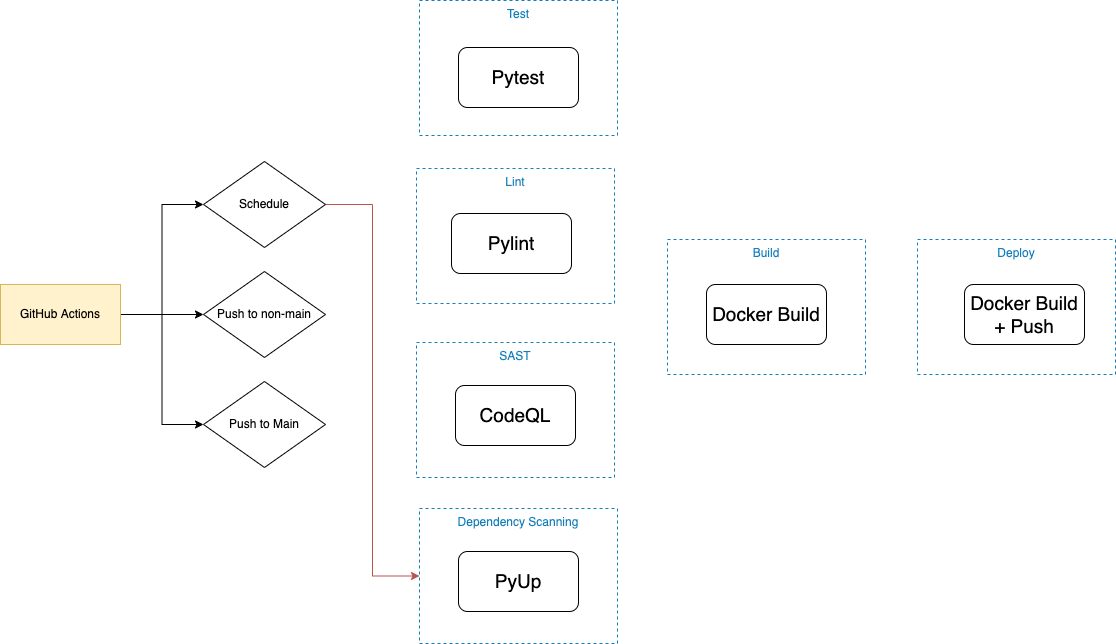

The diagram above was exported from draw.io. Its source (the exported page's mxGraphModel, read from the mxfile embedded in the PNG):
<mxGraphModel dx="989" dy="560" grid="1" gridSize="10" guides="1" tooltips="1" connect="1" arrows="1" fold="1" page="1" pageScale="1" pageWidth="827" pageHeight="1169" background="#ffffff" math="0" shadow="0">
  <root>
    <mxCell id="0" />
    <mxCell id="1" parent="0" />
    <mxCell id="2" style="edgeStyle=orthogonalEdgeStyle;rounded=0;orthogonalLoop=1;jettySize=auto;html=1;entryX=0;entryY=0.5;entryDx=0;entryDy=0;fontSize=19;" edge="1" parent="1" source="5" target="6">
      <mxGeometry relative="1" as="geometry" />
    </mxCell>
    <mxCell id="3" style="edgeStyle=orthogonalEdgeStyle;rounded=0;orthogonalLoop=1;jettySize=auto;html=1;entryX=0;entryY=0.5;entryDx=0;entryDy=0;fontSize=19;" edge="1" parent="1" source="5" target="8">
      <mxGeometry relative="1" as="geometry" />
    </mxCell>
    <mxCell id="4" style="html=1;exitX=1;exitY=0.5;exitDx=0;exitDy=0;entryX=0;entryY=0.5;entryDx=0;entryDy=0;edgeStyle=orthogonalEdgeStyle;elbow=vertical;rounded=0;" edge="1" parent="1" source="5" target="21">
      <mxGeometry relative="1" as="geometry" />
    </mxCell>
    <mxCell id="5" value="&lt;font color=&quot;#000000&quot;&gt;GitHub Actions&lt;/font&gt;" style="rounded=0;whiteSpace=wrap;html=1;fillColor=#fff2cc;strokeColor=#d6b656;" vertex="1" parent="1">
      <mxGeometry x="-131" y="933" width="120" height="60" as="geometry" />
    </mxCell>
    <mxCell id="6" value="Push to non-main" style="rhombus;whiteSpace=wrap;html=1;" vertex="1" parent="1">
      <mxGeometry x="72" y="920" width="122" height="86" as="geometry" />
    </mxCell>
    <mxCell id="8" value="Push to Main" style="rhombus;whiteSpace=wrap;html=1;" vertex="1" parent="1">
      <mxGeometry x="72" y="1030" width="122" height="86" as="geometry" />
    </mxCell>
    <mxCell id="9" value="Test" style="fillColor=none;strokeColor=#147EBA;dashed=1;verticalAlign=top;fontStyle=0;fontColor=#147EBA;" vertex="1" parent="1">
      <mxGeometry x="288" y="649" width="198" height="135" as="geometry" />
    </mxCell>
    <mxCell id="10" value="Lint" style="fillColor=none;strokeColor=#147EBA;dashed=1;verticalAlign=top;fontStyle=0;fontColor=#147EBA;" vertex="1" parent="1">
      <mxGeometry x="285" y="817" width="198" height="135" as="geometry" />
    </mxCell>
    <mxCell id="11" value="SAST" style="fillColor=none;strokeColor=#147EBA;dashed=1;verticalAlign=top;fontStyle=0;fontColor=#147EBA;" vertex="1" parent="1">
      <mxGeometry x="285" y="991" width="198" height="135" as="geometry" />
    </mxCell>
    <mxCell id="12" value="Build" style="fillColor=none;strokeColor=#147EBA;dashed=1;verticalAlign=top;fontStyle=0;fontColor=#147EBA;" vertex="1" parent="1">
      <mxGeometry x="536" y="888" width="198" height="135" as="geometry" />
    </mxCell>
    <mxCell id="13" value="Deploy" style="fillColor=none;strokeColor=#147EBA;dashed=1;verticalAlign=top;fontStyle=0;fontColor=#147EBA;" vertex="1" parent="1">
      <mxGeometry x="786" y="888" width="198" height="135" as="geometry" />
    </mxCell>
    <mxCell id="14" value="&lt;span style=&quot;font-size: 19px;&quot;&gt;Pytest&lt;/span&gt;" style="rounded=1;whiteSpace=wrap;html=1;" vertex="1" parent="1">
      <mxGeometry x="327" y="696" width="120" height="60" as="geometry" />
    </mxCell>
    <mxCell id="15" value="&lt;font style=&quot;font-size: 19px;&quot;&gt;Pylint&lt;/font&gt;" style="rounded=1;whiteSpace=wrap;html=1;" vertex="1" parent="1">
      <mxGeometry x="320" y="862" width="120" height="60" as="geometry" />
    </mxCell>
    <mxCell id="16" value="&lt;font style=&quot;font-size: 19px;&quot;&gt;Docker Build + Push&lt;/font&gt;" style="rounded=1;whiteSpace=wrap;html=1;" vertex="1" parent="1">
      <mxGeometry x="833" y="933" width="120" height="60" as="geometry" />
    </mxCell>
    <mxCell id="17" value="&lt;font style=&quot;font-size: 19px;&quot;&gt;Docker Build&lt;/font&gt;" style="rounded=1;whiteSpace=wrap;html=1;" vertex="1" parent="1">
      <mxGeometry x="575" y="933" width="120" height="60" as="geometry" />
    </mxCell>
    <mxCell id="18" value="&lt;font style=&quot;font-size: 19px;&quot;&gt;CodeQL&lt;/font&gt;" style="rounded=1;whiteSpace=wrap;html=1;" vertex="1" parent="1">
      <mxGeometry x="324" y="1034" width="120" height="60" as="geometry" />
    </mxCell>
    <mxCell id="19" value="Dependency Scanning" style="fillColor=none;strokeColor=#147EBA;dashed=1;verticalAlign=top;fontStyle=0;fontColor=#147EBA;" vertex="1" parent="1">
      <mxGeometry x="288" y="1157" width="198" height="135" as="geometry" />
    </mxCell>
    <mxCell id="20" value="&lt;font style=&quot;font-size: 19px;&quot;&gt;PyUp&lt;/font&gt;" style="rounded=1;whiteSpace=wrap;html=1;" vertex="1" parent="1">
      <mxGeometry x="327" y="1200" width="120" height="60" as="geometry" />
    </mxCell>
    <mxCell id="22" style="edgeStyle=orthogonalEdgeStyle;html=1;exitX=1;exitY=0.5;exitDx=0;exitDy=0;entryX=0;entryY=0.5;entryDx=0;entryDy=0;rounded=0;fillColor=#f8cecc;strokeColor=#b85450;" edge="1" parent="1" source="21" target="19">
      <mxGeometry relative="1" as="geometry" />
    </mxCell>
    <mxCell id="21" value="Schedule" style="rhombus;whiteSpace=wrap;html=1;" vertex="1" parent="1">
      <mxGeometry x="72" y="810" width="122" height="86" as="geometry" />
    </mxCell>
  </root>
</mxGraphModel>